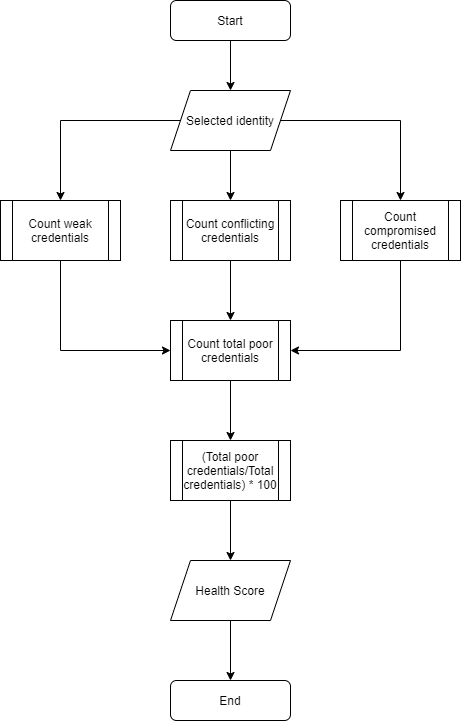

The diagram above was exported from draw.io. Its source (the exported page's mxGraphModel, read from the mxfile embedded in the PNG):
<mxGraphModel dx="1086" dy="806" grid="1" gridSize="10" guides="1" tooltips="1" connect="1" arrows="1" fold="1" page="1" pageScale="1" pageWidth="827" pageHeight="1169" math="0" shadow="0">
  <root>
    <mxCell id="d4SHl27DR0OZb0LfPLHv-0" />
    <mxCell id="d4SHl27DR0OZb0LfPLHv-1" parent="d4SHl27DR0OZb0LfPLHv-0" />
    <mxCell id="d4SHl27DR0OZb0LfPLHv-2" style="edgeStyle=orthogonalEdgeStyle;rounded=0;orthogonalLoop=1;jettySize=auto;html=1;exitX=0.5;exitY=1;exitDx=0;exitDy=0;entryX=0.5;entryY=0;entryDx=0;entryDy=0;" parent="d4SHl27DR0OZb0LfPLHv-1" source="d4SHl27DR0OZb0LfPLHv-3" target="d4SHl27DR0OZb0LfPLHv-6" edge="1">
      <mxGeometry relative="1" as="geometry" />
    </mxCell>
    <mxCell id="d4SHl27DR0OZb0LfPLHv-3" value="Start" style="rounded=1;whiteSpace=wrap;html=1;fontSize=12;glass=0;strokeWidth=1;shadow=0;" parent="d4SHl27DR0OZb0LfPLHv-1" vertex="1">
      <mxGeometry x="330" y="80" width="120" height="40" as="geometry" />
    </mxCell>
    <mxCell id="d4SHl27DR0OZb0LfPLHv-4" value="End" style="rounded=1;whiteSpace=wrap;html=1;fontSize=12;glass=0;strokeWidth=1;shadow=0;" parent="d4SHl27DR0OZb0LfPLHv-1" vertex="1">
      <mxGeometry x="330" y="760" width="120" height="40" as="geometry" />
    </mxCell>
    <mxCell id="d4SHl27DR0OZb0LfPLHv-5" style="edgeStyle=orthogonalEdgeStyle;rounded=0;orthogonalLoop=1;jettySize=auto;html=1;entryX=0.5;entryY=0;entryDx=0;entryDy=0;exitX=0;exitY=0.5;exitDx=0;exitDy=0;" parent="d4SHl27DR0OZb0LfPLHv-1" source="d4SHl27DR0OZb0LfPLHv-6" target="d4SHl27DR0OZb0LfPLHv-13" edge="1">
      <mxGeometry relative="1" as="geometry" />
    </mxCell>
    <mxCell id="4Haz-P_53MRj9iqQ-aeL-0" style="edgeStyle=orthogonalEdgeStyle;rounded=0;orthogonalLoop=1;jettySize=auto;html=1;exitX=0.5;exitY=1;exitDx=0;exitDy=0;entryX=0.5;entryY=0;entryDx=0;entryDy=0;" parent="d4SHl27DR0OZb0LfPLHv-1" source="d4SHl27DR0OZb0LfPLHv-6" target="d4SHl27DR0OZb0LfPLHv-14" edge="1">
      <mxGeometry relative="1" as="geometry" />
    </mxCell>
    <mxCell id="4Haz-P_53MRj9iqQ-aeL-1" style="edgeStyle=orthogonalEdgeStyle;rounded=0;orthogonalLoop=1;jettySize=auto;html=1;exitX=1;exitY=0.5;exitDx=0;exitDy=0;entryX=0.5;entryY=0;entryDx=0;entryDy=0;" parent="d4SHl27DR0OZb0LfPLHv-1" source="d4SHl27DR0OZb0LfPLHv-6" target="d4SHl27DR0OZb0LfPLHv-15" edge="1">
      <mxGeometry relative="1" as="geometry" />
    </mxCell>
    <mxCell id="d4SHl27DR0OZb0LfPLHv-6" value="Selected identity" style="shape=parallelogram;perimeter=parallelogramPerimeter;whiteSpace=wrap;html=1;fixedSize=1;" parent="d4SHl27DR0OZb0LfPLHv-1" vertex="1">
      <mxGeometry x="330" y="170" width="120" height="60" as="geometry" />
    </mxCell>
    <mxCell id="bB3H3-wnJzmb0WE4w75W-3" style="edgeStyle=orthogonalEdgeStyle;rounded=0;orthogonalLoop=1;jettySize=auto;html=1;exitX=0.5;exitY=1;exitDx=0;exitDy=0;entryX=0;entryY=0.5;entryDx=0;entryDy=0;" parent="d4SHl27DR0OZb0LfPLHv-1" source="d4SHl27DR0OZb0LfPLHv-13" target="bB3H3-wnJzmb0WE4w75W-1" edge="1">
      <mxGeometry relative="1" as="geometry" />
    </mxCell>
    <mxCell id="d4SHl27DR0OZb0LfPLHv-13" value="Count weak credentials" style="shape=process;whiteSpace=wrap;html=1;backgroundOutline=1;" parent="d4SHl27DR0OZb0LfPLHv-1" vertex="1">
      <mxGeometry x="160" y="280" width="120" height="60" as="geometry" />
    </mxCell>
    <mxCell id="bB3H3-wnJzmb0WE4w75W-4" style="edgeStyle=orthogonalEdgeStyle;rounded=0;orthogonalLoop=1;jettySize=auto;html=1;exitX=0.5;exitY=1;exitDx=0;exitDy=0;entryX=0.5;entryY=0;entryDx=0;entryDy=0;" parent="d4SHl27DR0OZb0LfPLHv-1" source="d4SHl27DR0OZb0LfPLHv-14" target="bB3H3-wnJzmb0WE4w75W-1" edge="1">
      <mxGeometry relative="1" as="geometry" />
    </mxCell>
    <mxCell id="d4SHl27DR0OZb0LfPLHv-14" value="Count conflicting credentials" style="shape=process;whiteSpace=wrap;html=1;backgroundOutline=1;" parent="d4SHl27DR0OZb0LfPLHv-1" vertex="1">
      <mxGeometry x="330" y="280" width="120" height="60" as="geometry" />
    </mxCell>
    <mxCell id="bB3H3-wnJzmb0WE4w75W-5" style="edgeStyle=orthogonalEdgeStyle;rounded=0;orthogonalLoop=1;jettySize=auto;html=1;exitX=0.5;exitY=1;exitDx=0;exitDy=0;entryX=1;entryY=0.5;entryDx=0;entryDy=0;" parent="d4SHl27DR0OZb0LfPLHv-1" source="d4SHl27DR0OZb0LfPLHv-15" target="bB3H3-wnJzmb0WE4w75W-1" edge="1">
      <mxGeometry relative="1" as="geometry" />
    </mxCell>
    <mxCell id="d4SHl27DR0OZb0LfPLHv-15" value="Count compromised credentials" style="shape=process;whiteSpace=wrap;html=1;backgroundOutline=1;" parent="d4SHl27DR0OZb0LfPLHv-1" vertex="1">
      <mxGeometry x="500" y="280" width="120" height="60" as="geometry" />
    </mxCell>
    <mxCell id="bB3H3-wnJzmb0WE4w75W-8" style="edgeStyle=orthogonalEdgeStyle;rounded=0;orthogonalLoop=1;jettySize=auto;html=1;exitX=0.5;exitY=1;exitDx=0;exitDy=0;entryX=0.5;entryY=0;entryDx=0;entryDy=0;" parent="d4SHl27DR0OZb0LfPLHv-1" source="bB3H3-wnJzmb0WE4w75W-1" target="bB3H3-wnJzmb0WE4w75W-7" edge="1">
      <mxGeometry relative="1" as="geometry" />
    </mxCell>
    <mxCell id="bB3H3-wnJzmb0WE4w75W-1" value="Count total poor credentials" style="shape=process;whiteSpace=wrap;html=1;backgroundOutline=1;" parent="d4SHl27DR0OZb0LfPLHv-1" vertex="1">
      <mxGeometry x="330" y="400" width="120" height="60" as="geometry" />
    </mxCell>
    <mxCell id="bB3H3-wnJzmb0WE4w75W-10" style="edgeStyle=orthogonalEdgeStyle;rounded=0;orthogonalLoop=1;jettySize=auto;html=1;exitX=0.5;exitY=1;exitDx=0;exitDy=0;entryX=0.5;entryY=0;entryDx=0;entryDy=0;" parent="d4SHl27DR0OZb0LfPLHv-1" source="bB3H3-wnJzmb0WE4w75W-7" target="bB3H3-wnJzmb0WE4w75W-9" edge="1">
      <mxGeometry relative="1" as="geometry" />
    </mxCell>
    <mxCell id="bB3H3-wnJzmb0WE4w75W-7" value="(Total poor credentials/Total credentials) * 100" style="shape=process;whiteSpace=wrap;html=1;backgroundOutline=1;" parent="d4SHl27DR0OZb0LfPLHv-1" vertex="1">
      <mxGeometry x="330" y="520" width="120" height="60" as="geometry" />
    </mxCell>
    <mxCell id="bB3H3-wnJzmb0WE4w75W-11" style="edgeStyle=orthogonalEdgeStyle;rounded=0;orthogonalLoop=1;jettySize=auto;html=1;exitX=0.5;exitY=1;exitDx=0;exitDy=0;entryX=0.5;entryY=0;entryDx=0;entryDy=0;" parent="d4SHl27DR0OZb0LfPLHv-1" source="bB3H3-wnJzmb0WE4w75W-9" target="d4SHl27DR0OZb0LfPLHv-4" edge="1">
      <mxGeometry relative="1" as="geometry" />
    </mxCell>
    <mxCell id="bB3H3-wnJzmb0WE4w75W-9" value="Health Score" style="shape=parallelogram;perimeter=parallelogramPerimeter;whiteSpace=wrap;html=1;fixedSize=1;" parent="d4SHl27DR0OZb0LfPLHv-1" vertex="1">
      <mxGeometry x="330" y="640" width="120" height="60" as="geometry" />
    </mxCell>
  </root>
</mxGraphModel>